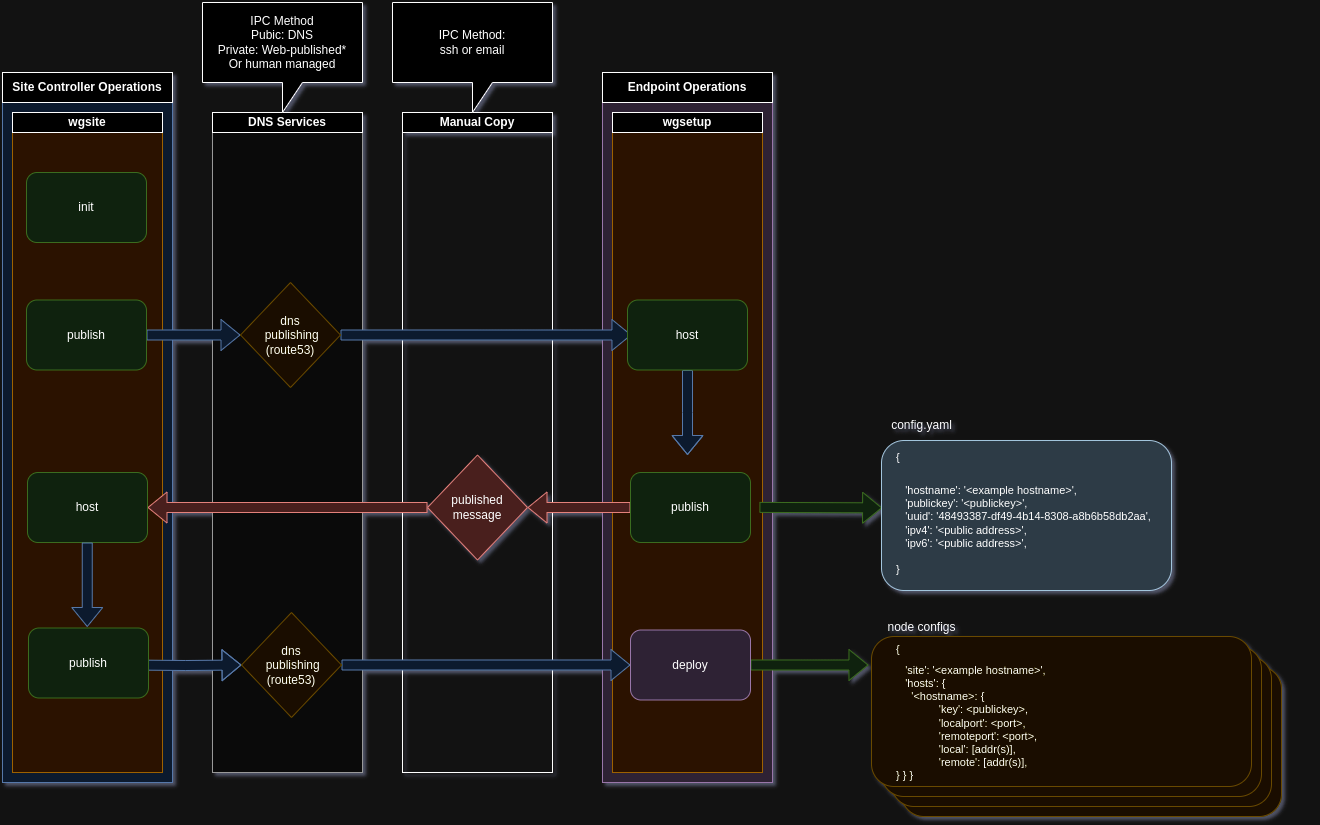

The diagram above was exported from draw.io. Its source (the exported page's mxGraphModel, read from the mxfile embedded in the PNG):
<mxGraphModel dx="1383" dy="1957" grid="1" gridSize="10" guides="1" tooltips="1" connect="1" arrows="1" fold="1" page="1" pageScale="1" pageWidth="850" pageHeight="1100" math="0" shadow="0">
  <root>
    <mxCell id="0" />
    <mxCell id="1" parent="0" />
    <mxCell id="j4agc_4NmEp-XEQiv1od-7" value="" style="rounded=0;whiteSpace=wrap;html=1;fillColor=none;" vertex="1" parent="1">
      <mxGeometry x="690" y="70" width="150" height="640" as="geometry" />
    </mxCell>
    <mxCell id="4QAD0NUSNyWsQKTH4pcm-28" value="" style="rounded=0;whiteSpace=wrap;html=1;fillColor=#e1d5e7;strokeColor=#9673a6;" parent="1" vertex="1">
      <mxGeometry x="890" y="40" width="170" height="680" as="geometry" />
    </mxCell>
    <mxCell id="4QAD0NUSNyWsQKTH4pcm-26" value="" style="rounded=0;whiteSpace=wrap;html=1;fillColor=#dae8fc;strokeColor=#6c8ebf;" parent="1" vertex="1">
      <mxGeometry x="290" y="40" width="170" height="680" as="geometry" />
    </mxCell>
    <mxCell id="4QAD0NUSNyWsQKTH4pcm-20" value="" style="rounded=0;whiteSpace=wrap;html=1;fillColor=#ffe6cc;strokeColor=#d79b00;" parent="1" vertex="1">
      <mxGeometry x="900" y="70" width="150" height="640" as="geometry" />
    </mxCell>
    <mxCell id="4QAD0NUSNyWsQKTH4pcm-19" value="" style="rounded=1;whiteSpace=wrap;html=1;fillColor=#fff2cc;strokeColor=#d6b656;" parent="1" vertex="1">
      <mxGeometry x="1189" y="604" width="380" height="150" as="geometry" />
    </mxCell>
    <mxCell id="4QAD0NUSNyWsQKTH4pcm-18" value="" style="rounded=1;whiteSpace=wrap;html=1;fillColor=#fff2cc;strokeColor=#d6b656;" parent="1" vertex="1">
      <mxGeometry x="1179" y="594" width="380" height="150" as="geometry" />
    </mxCell>
    <mxCell id="4QAD0NUSNyWsQKTH4pcm-17" value="" style="rounded=1;whiteSpace=wrap;html=1;fillColor=#fff2cc;strokeColor=#d6b656;" parent="1" vertex="1">
      <mxGeometry x="1169" y="584" width="380" height="150" as="geometry" />
    </mxCell>
    <mxCell id="PWaePWjGrVQnAoW7dDxK-14" value="" style="rounded=0;whiteSpace=wrap;html=1;fillColor=#ffe6cc;strokeColor=#d79b00;" parent="1" vertex="1">
      <mxGeometry x="300" y="70" width="150" height="640" as="geometry" />
    </mxCell>
    <mxCell id="PWaePWjGrVQnAoW7dDxK-6" value="" style="rounded=0;whiteSpace=wrap;html=1;fillColor=#f5f5f5;strokeColor=#666666;fontColor=#333333;" parent="1" vertex="1">
      <mxGeometry x="500" y="70" width="150" height="640" as="geometry" />
    </mxCell>
    <mxCell id="PWaePWjGrVQnAoW7dDxK-7" style="edgeStyle=orthogonalEdgeStyle;rounded=0;orthogonalLoop=1;jettySize=auto;html=1;shape=flexArrow;fillColor=#dae8fc;strokeColor=#6c8ebf;" parent="1" source="PWaePWjGrVQnAoW7dDxK-1" target="PWaePWjGrVQnAoW7dDxK-5" edge="1">
      <mxGeometry relative="1" as="geometry" />
    </mxCell>
    <mxCell id="PWaePWjGrVQnAoW7dDxK-1" value="publish" style="rounded=1;whiteSpace=wrap;html=1;fillColor=#d5e8d4;strokeColor=#82b366;" parent="1" vertex="1">
      <mxGeometry x="314" y="237.5" width="120" height="70" as="geometry" />
    </mxCell>
    <mxCell id="PWaePWjGrVQnAoW7dDxK-10" style="edgeStyle=orthogonalEdgeStyle;rounded=0;orthogonalLoop=1;jettySize=auto;html=1;entryX=0.033;entryY=0.5;entryDx=0;entryDy=0;shape=flexArrow;fillColor=#dae8fc;strokeColor=#6c8ebf;entryPerimeter=0;" parent="1" source="PWaePWjGrVQnAoW7dDxK-5" target="PWaePWjGrVQnAoW7dDxK-21" edge="1">
      <mxGeometry relative="1" as="geometry">
        <mxPoint x="312" y="272.5" as="targetPoint" />
        <Array as="points" />
      </mxGeometry>
    </mxCell>
    <mxCell id="PWaePWjGrVQnAoW7dDxK-5" value="dns&lt;div&gt;&lt;span style=&quot;background-color: initial;&quot;&gt;&amp;nbsp;publishing&lt;/span&gt;&lt;/div&gt;&lt;div&gt;&lt;span style=&quot;background-color: initial;&quot;&gt;(route53)&lt;/span&gt;&lt;/div&gt;" style="rhombus;whiteSpace=wrap;html=1;fillColor=#fff2cc;strokeColor=#d6b656;" parent="1" vertex="1">
      <mxGeometry x="528" y="220" width="100" height="105" as="geometry" />
    </mxCell>
    <mxCell id="PWaePWjGrVQnAoW7dDxK-13" style="edgeStyle=orthogonalEdgeStyle;rounded=0;orthogonalLoop=1;jettySize=auto;html=1;shape=flexArrow;fillColor=#dae8fc;strokeColor=#6c8ebf;exitX=0.5;exitY=1;exitDx=0;exitDy=0;" parent="1" source="PWaePWjGrVQnAoW7dDxK-21" edge="1">
      <mxGeometry relative="1" as="geometry">
        <mxPoint x="971" y="325" as="sourcePoint" />
        <mxPoint x="975" y="392.5" as="targetPoint" />
      </mxGeometry>
    </mxCell>
    <mxCell id="PWaePWjGrVQnAoW7dDxK-32" style="edgeStyle=orthogonalEdgeStyle;shape=flexArrow;rounded=0;orthogonalLoop=1;jettySize=auto;html=1;entryX=0.002;entryY=0.449;entryDx=0;entryDy=0;entryPerimeter=0;fillColor=#d5e8d4;strokeColor=#82b366;" parent="1" target="PWaePWjGrVQnAoW7dDxK-31" edge="1">
      <mxGeometry relative="1" as="geometry">
        <mxPoint x="1046.9075683070214" y="444.90294672237223" as="sourcePoint" />
      </mxGeometry>
    </mxCell>
    <mxCell id="PWaePWjGrVQnAoW7dDxK-35" style="edgeStyle=none;shape=flexArrow;rounded=0;orthogonalLoop=1;jettySize=auto;html=1;fillColor=#f8cecc;strokeColor=#b85450;" parent="1" source="j4agc_4NmEp-XEQiv1od-5" target="j4agc_4NmEp-XEQiv1od-11" edge="1">
      <mxGeometry relative="1" as="geometry">
        <mxPoint x="953" y="440.6" as="sourcePoint" />
        <mxPoint x="844" y="440.6" as="targetPoint" />
      </mxGeometry>
    </mxCell>
    <mxCell id="PWaePWjGrVQnAoW7dDxK-16" value="&lt;b&gt;wgsite&lt;/b&gt;" style="rounded=0;whiteSpace=wrap;html=1;" parent="1" vertex="1">
      <mxGeometry x="300" y="50" width="150" height="20" as="geometry" />
    </mxCell>
    <mxCell id="PWaePWjGrVQnAoW7dDxK-17" value="&lt;b&gt;DNS Services&lt;/b&gt;" style="rounded=0;whiteSpace=wrap;html=1;" parent="1" vertex="1">
      <mxGeometry x="500" y="50" width="150" height="20" as="geometry" />
    </mxCell>
    <mxCell id="PWaePWjGrVQnAoW7dDxK-20" value="init" style="rounded=1;whiteSpace=wrap;html=1;fillColor=#d5e8d4;strokeColor=#82b366;" parent="1" vertex="1">
      <mxGeometry x="314" y="110" width="120" height="70" as="geometry" />
    </mxCell>
    <mxCell id="PWaePWjGrVQnAoW7dDxK-21" value="host" style="rounded=1;whiteSpace=wrap;html=1;fillColor=#d5e8d4;strokeColor=#82b366;" parent="1" vertex="1">
      <mxGeometry x="915" y="237.5" width="120" height="70" as="geometry" />
    </mxCell>
    <mxCell id="PWaePWjGrVQnAoW7dDxK-24" style="edgeStyle=orthogonalEdgeStyle;shape=flexArrow;rounded=0;orthogonalLoop=1;jettySize=auto;html=1;entryX=0;entryY=0.5;entryDx=0;entryDy=0;fillColor=#dae8fc;strokeColor=#6c8ebf;exitX=1;exitY=0.5;exitDx=0;exitDy=0;" parent="1" target="PWaePWjGrVQnAoW7dDxK-23" edge="1">
      <mxGeometry relative="1" as="geometry">
        <mxPoint x="416" y="602.5" as="sourcePoint" />
      </mxGeometry>
    </mxCell>
    <mxCell id="PWaePWjGrVQnAoW7dDxK-26" style="edgeStyle=orthogonalEdgeStyle;shape=flexArrow;rounded=0;orthogonalLoop=1;jettySize=auto;html=1;entryX=0;entryY=0.5;entryDx=0;entryDy=0;fillColor=#dae8fc;strokeColor=#6c8ebf;" parent="1" source="PWaePWjGrVQnAoW7dDxK-23" target="4QAD0NUSNyWsQKTH4pcm-25" edge="1">
      <mxGeometry relative="1" as="geometry">
        <mxPoint x="718" y="602.5" as="targetPoint" />
      </mxGeometry>
    </mxCell>
    <mxCell id="PWaePWjGrVQnAoW7dDxK-23" value="dns&lt;div&gt;&lt;span style=&quot;background-color: initial;&quot;&gt;&amp;nbsp;publishing&lt;/span&gt;&lt;/div&gt;&lt;div&gt;&lt;span style=&quot;background-color: initial;&quot;&gt;(route53)&lt;/span&gt;&lt;/div&gt;" style="rhombus;whiteSpace=wrap;html=1;fillColor=#fff2cc;strokeColor=#d6b656;" parent="1" vertex="1">
      <mxGeometry x="529" y="550" width="100" height="105" as="geometry" />
    </mxCell>
    <mxCell id="4QAD0NUSNyWsQKTH4pcm-8" style="edgeStyle=orthogonalEdgeStyle;rounded=0;orthogonalLoop=1;jettySize=auto;html=1;shape=flexArrow;fillColor=#d5e8d4;strokeColor=#82b366;exitX=1;exitY=0.5;exitDx=0;exitDy=0;entryX=-0.008;entryY=0.19;entryDx=0;entryDy=0;entryPerimeter=0;" parent="1" source="4QAD0NUSNyWsQKTH4pcm-25" target="4QAD0NUSNyWsQKTH4pcm-6" edge="1">
      <mxGeometry relative="1" as="geometry">
        <mxPoint x="1057" y="632.5333333333335" as="sourcePoint" />
        <mxPoint x="1170" y="603" as="targetPoint" />
      </mxGeometry>
    </mxCell>
    <mxCell id="PWaePWjGrVQnAoW7dDxK-36" style="edgeStyle=none;shape=flexArrow;rounded=0;orthogonalLoop=1;jettySize=auto;html=1;fillColor=#f8cecc;strokeColor=#b85450;exitX=0;exitY=0.5;exitDx=0;exitDy=0;" parent="1" source="j4agc_4NmEp-XEQiv1od-11" target="PWaePWjGrVQnAoW7dDxK-2" edge="1">
      <mxGeometry relative="1" as="geometry">
        <mxPoint x="528" y="445" as="sourcePoint" />
      </mxGeometry>
    </mxCell>
    <mxCell id="PWaePWjGrVQnAoW7dDxK-34" value="" style="group" parent="1" vertex="1" connectable="0">
      <mxGeometry x="1169" y="371" width="430" height="157" as="geometry" />
    </mxCell>
    <mxCell id="PWaePWjGrVQnAoW7dDxK-31" value="" style="rounded=1;whiteSpace=wrap;html=1;fillColor=#bac8d3;strokeColor=#23445d;" parent="PWaePWjGrVQnAoW7dDxK-34" vertex="1">
      <mxGeometry y="7" width="290" height="150" as="geometry" />
    </mxCell>
    <mxCell id="PWaePWjGrVQnAoW7dDxK-30" value="&lt;h1&gt;&lt;span style=&quot;font-size: 11px ; font-weight: normal&quot;&gt;{&lt;/span&gt;&lt;br&gt;&lt;/h1&gt;&lt;div style=&quot;font-size: 11px&quot;&gt;&amp;nbsp; &amp;nbsp;'hostname': '&amp;lt;example hostname&amp;gt;',&lt;/div&gt;&lt;div style=&quot;font-size: 11px&quot;&gt;&amp;nbsp; &amp;nbsp;'publickey': '&amp;lt;publickey&amp;gt;',&lt;/div&gt;&lt;div style=&quot;font-size: 11px&quot;&gt;&amp;nbsp; &amp;nbsp;'uuid': '48493387-df49-4b14-8308-a8b6b58db2aa',&lt;/div&gt;&lt;div style=&quot;font-size: 11px&quot;&gt;&amp;nbsp; &amp;nbsp;'ipv4': '&amp;lt;public address&amp;gt;',&lt;/div&gt;&lt;div style=&quot;font-size: 11px&quot;&gt;&amp;nbsp; &amp;nbsp;'ipv6': '&amp;lt;public address&amp;gt;',&lt;/div&gt;&lt;div style=&quot;font-size: 11px&quot;&gt;&lt;br&gt;&lt;/div&gt;&lt;div style=&quot;font-size: 11px&quot;&gt;}&lt;/div&gt;&lt;div style=&quot;font-size: 11px&quot;&gt;&lt;br&gt;&lt;/div&gt;" style="text;html=1;strokeColor=none;fillColor=none;spacing=5;spacingTop=-20;whiteSpace=wrap;overflow=hidden;rounded=0;" parent="PWaePWjGrVQnAoW7dDxK-34" vertex="1">
      <mxGeometry x="10" width="420" height="150" as="geometry" />
    </mxCell>
    <mxCell id="j4agc_4NmEp-XEQiv1od-14" value="config.yaml" style="text;html=1;align=center;verticalAlign=middle;resizable=0;points=[];autosize=1;strokeColor=none;fillColor=none;" vertex="1" parent="PWaePWjGrVQnAoW7dDxK-34">
      <mxGeometry y="-23" width="80" height="30" as="geometry" />
    </mxCell>
    <mxCell id="4QAD0NUSNyWsQKTH4pcm-6" value="" style="rounded=1;whiteSpace=wrap;html=1;fillColor=#fff2cc;strokeColor=#d6b656;" parent="1" vertex="1">
      <mxGeometry x="1159" y="574" width="380" height="150" as="geometry" />
    </mxCell>
    <mxCell id="4QAD0NUSNyWsQKTH4pcm-7" value="&lt;h1 style=&quot;font-size: 11px&quot;&gt;&lt;font style=&quot;font-size: 11px&quot;&gt;&lt;span style=&quot;font-weight: normal&quot;&gt;{&lt;/span&gt;&lt;br&gt;&lt;/font&gt;&lt;/h1&gt;&lt;div style=&quot;font-size: 11px&quot;&gt;&lt;font style=&quot;font-size: 11px&quot;&gt;&amp;nbsp; &amp;nbsp;'site': '&amp;lt;example hostname&amp;gt;',&lt;/font&gt;&lt;/div&gt;&lt;div style=&quot;font-size: 11px&quot;&gt;&lt;font style=&quot;font-size: 11px&quot;&gt;&amp;nbsp; &amp;nbsp;'hosts': {&lt;/font&gt;&lt;/div&gt;&lt;div style=&quot;font-size: 11px&quot;&gt;&lt;font style=&quot;font-size: 11px&quot;&gt;&amp;nbsp; &amp;nbsp; &amp;nbsp;'&amp;lt;hostname&amp;gt;: {&amp;nbsp;&lt;/font&gt;&lt;/div&gt;&lt;div style=&quot;font-size: 11px&quot;&gt;&lt;font style=&quot;font-size: 11px&quot;&gt;&amp;nbsp; &amp;nbsp; &amp;nbsp; &amp;nbsp; &amp;nbsp; &amp;nbsp; &amp;nbsp; 'key': &amp;lt;publickey&amp;gt;,&lt;/font&gt;&lt;/div&gt;&lt;div style=&quot;font-size: 11px&quot;&gt;&lt;font style=&quot;font-size: 11px&quot;&gt;&amp;nbsp; &amp;nbsp; &amp;nbsp; &amp;nbsp; &amp;nbsp; &amp;nbsp; &amp;nbsp; 'localport': &amp;lt;port&amp;gt;,&lt;/font&gt;&lt;/div&gt;&lt;div style=&quot;font-size: 11px&quot;&gt;&lt;font style=&quot;font-size: 11px&quot;&gt;&amp;nbsp; &amp;nbsp; &amp;nbsp; &amp;nbsp; &amp;nbsp; &amp;nbsp; &amp;nbsp; 'remoteport': &amp;lt;port&amp;gt;,&lt;/font&gt;&lt;/div&gt;&lt;div style=&quot;font-size: 11px&quot;&gt;&lt;font style=&quot;font-size: 11px&quot;&gt;&amp;nbsp; &amp;nbsp; &amp;nbsp; &amp;nbsp; &amp;nbsp; &amp;nbsp; &amp;nbsp; 'local': [addr(s)],&lt;/font&gt;&lt;/div&gt;&lt;div style=&quot;font-size: 11px&quot;&gt;&lt;font style=&quot;font-size: 11px&quot;&gt;&amp;nbsp; &amp;nbsp; &amp;nbsp; &amp;nbsp; &amp;nbsp; &amp;nbsp; &amp;nbsp; 'remote': [addr(s)],&amp;nbsp;&lt;/font&gt;&lt;/div&gt;&lt;div style=&quot;font-size: 11px&quot;&gt;&lt;font style=&quot;font-size: 11px&quot;&gt;} }&amp;nbsp;}&lt;/font&gt;&lt;/div&gt;" style="text;html=1;strokeColor=none;fillColor=none;spacing=5;spacingTop=-20;whiteSpace=wrap;overflow=hidden;rounded=0;" parent="1" vertex="1">
      <mxGeometry x="1179" y="584" width="420" height="150" as="geometry" />
    </mxCell>
    <mxCell id="PWaePWjGrVQnAoW7dDxK-2" value="host" style="rounded=1;whiteSpace=wrap;html=1;fillColor=#d5e8d4;strokeColor=#82b366;" parent="1" vertex="1">
      <mxGeometry x="315" y="410" width="120" height="70" as="geometry" />
    </mxCell>
    <mxCell id="4QAD0NUSNyWsQKTH4pcm-23" value="&lt;b&gt;wgsetup&lt;/b&gt;" style="rounded=0;whiteSpace=wrap;html=1;" parent="1" vertex="1">
      <mxGeometry x="900" y="50" width="150" height="20" as="geometry" />
    </mxCell>
    <mxCell id="4QAD0NUSNyWsQKTH4pcm-25" value="deploy" style="rounded=1;whiteSpace=wrap;html=1;fillColor=#e1d5e7;strokeColor=#9673a6;" parent="1" vertex="1">
      <mxGeometry x="918" y="567.5" width="120" height="70" as="geometry" />
    </mxCell>
    <mxCell id="4QAD0NUSNyWsQKTH4pcm-27" value="&lt;b&gt;Site Controller Operations&lt;/b&gt;" style="rounded=0;whiteSpace=wrap;html=1;" parent="1" vertex="1">
      <mxGeometry x="290" y="10" width="170" height="30" as="geometry" />
    </mxCell>
    <mxCell id="4QAD0NUSNyWsQKTH4pcm-29" value="&lt;b&gt;Endpoint Operations&lt;/b&gt;" style="rounded=0;whiteSpace=wrap;html=1;" parent="1" vertex="1">
      <mxGeometry x="890" y="10" width="170" height="30" as="geometry" />
    </mxCell>
    <mxCell id="4QAD0NUSNyWsQKTH4pcm-31" value="&lt;span&gt;IPC Method&lt;/span&gt;&lt;br&gt;&lt;span&gt;Pubic: DNS&lt;/span&gt;&lt;br&gt;&lt;span&gt;Private: Web-published*&lt;br&gt;Or human managed&lt;br&gt;&lt;/span&gt;" style="shape=callout;whiteSpace=wrap;html=1;perimeter=calloutPerimeter;" parent="1" vertex="1">
      <mxGeometry x="490" y="-60" width="160" height="110" as="geometry" />
    </mxCell>
    <mxCell id="j4agc_4NmEp-XEQiv1od-4" value="publish" style="rounded=1;whiteSpace=wrap;html=1;fillColor=#d5e8d4;strokeColor=#82b366;" vertex="1" parent="1">
      <mxGeometry x="316" y="565.5" width="120" height="70" as="geometry" />
    </mxCell>
    <mxCell id="j4agc_4NmEp-XEQiv1od-5" value="publish" style="rounded=1;whiteSpace=wrap;html=1;fillColor=#d5e8d4;strokeColor=#82b366;" vertex="1" parent="1">
      <mxGeometry x="918" y="410" width="120" height="70" as="geometry" />
    </mxCell>
    <mxCell id="j4agc_4NmEp-XEQiv1od-6" style="edgeStyle=orthogonalEdgeStyle;rounded=0;orthogonalLoop=1;jettySize=auto;html=1;shape=flexArrow;fillColor=#dae8fc;strokeColor=#6c8ebf;exitX=0.5;exitY=1;exitDx=0;exitDy=0;" edge="1" parent="1">
      <mxGeometry relative="1" as="geometry">
        <mxPoint x="374.75" y="480" as="sourcePoint" />
        <mxPoint x="374.75" y="564.5" as="targetPoint" />
      </mxGeometry>
    </mxCell>
    <mxCell id="j4agc_4NmEp-XEQiv1od-9" value="&lt;b&gt;Manual Copy&lt;/b&gt;" style="rounded=0;whiteSpace=wrap;html=1;" vertex="1" parent="1">
      <mxGeometry x="690" y="50" width="150" height="20" as="geometry" />
    </mxCell>
    <mxCell id="j4agc_4NmEp-XEQiv1od-11" value="published&lt;br&gt;message" style="rhombus;whiteSpace=wrap;html=1;fillColor=#f8cecc;strokeColor=#b85450;" vertex="1" parent="1">
      <mxGeometry x="715" y="392.5" width="100" height="105" as="geometry" />
    </mxCell>
    <mxCell id="j4agc_4NmEp-XEQiv1od-12" value="&lt;span&gt;IPC Method:&lt;/span&gt;&lt;div&gt;&lt;span&gt;ssh or email&lt;/span&gt;&lt;/div&gt;" style="shape=callout;whiteSpace=wrap;html=1;perimeter=calloutPerimeter;" vertex="1" parent="1">
      <mxGeometry x="680" y="-60" width="160" height="110" as="geometry" />
    </mxCell>
    <mxCell id="j4agc_4NmEp-XEQiv1od-15" value="node configs" style="text;html=1;align=center;verticalAlign=middle;resizable=0;points=[];autosize=1;strokeColor=none;fillColor=none;" vertex="1" parent="1">
      <mxGeometry x="1164" y="550" width="90" height="30" as="geometry" />
    </mxCell>
  </root>
</mxGraphModel>